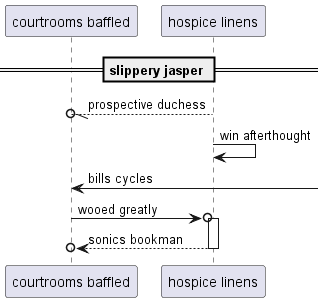

The diagram above was rendered by PlantUML. Its source (embedded in the PNG):
@startuml
participant "courtrooms baffled" as 0
participant "hospice linens" as 1
== slippery jasper ==
1 --//o 0: prospective duchess
1 -> 1: win afterthought
0 <-] : bills cycles
0 ->o 1++ : wooed greatly
return sonics bookman
@enduml